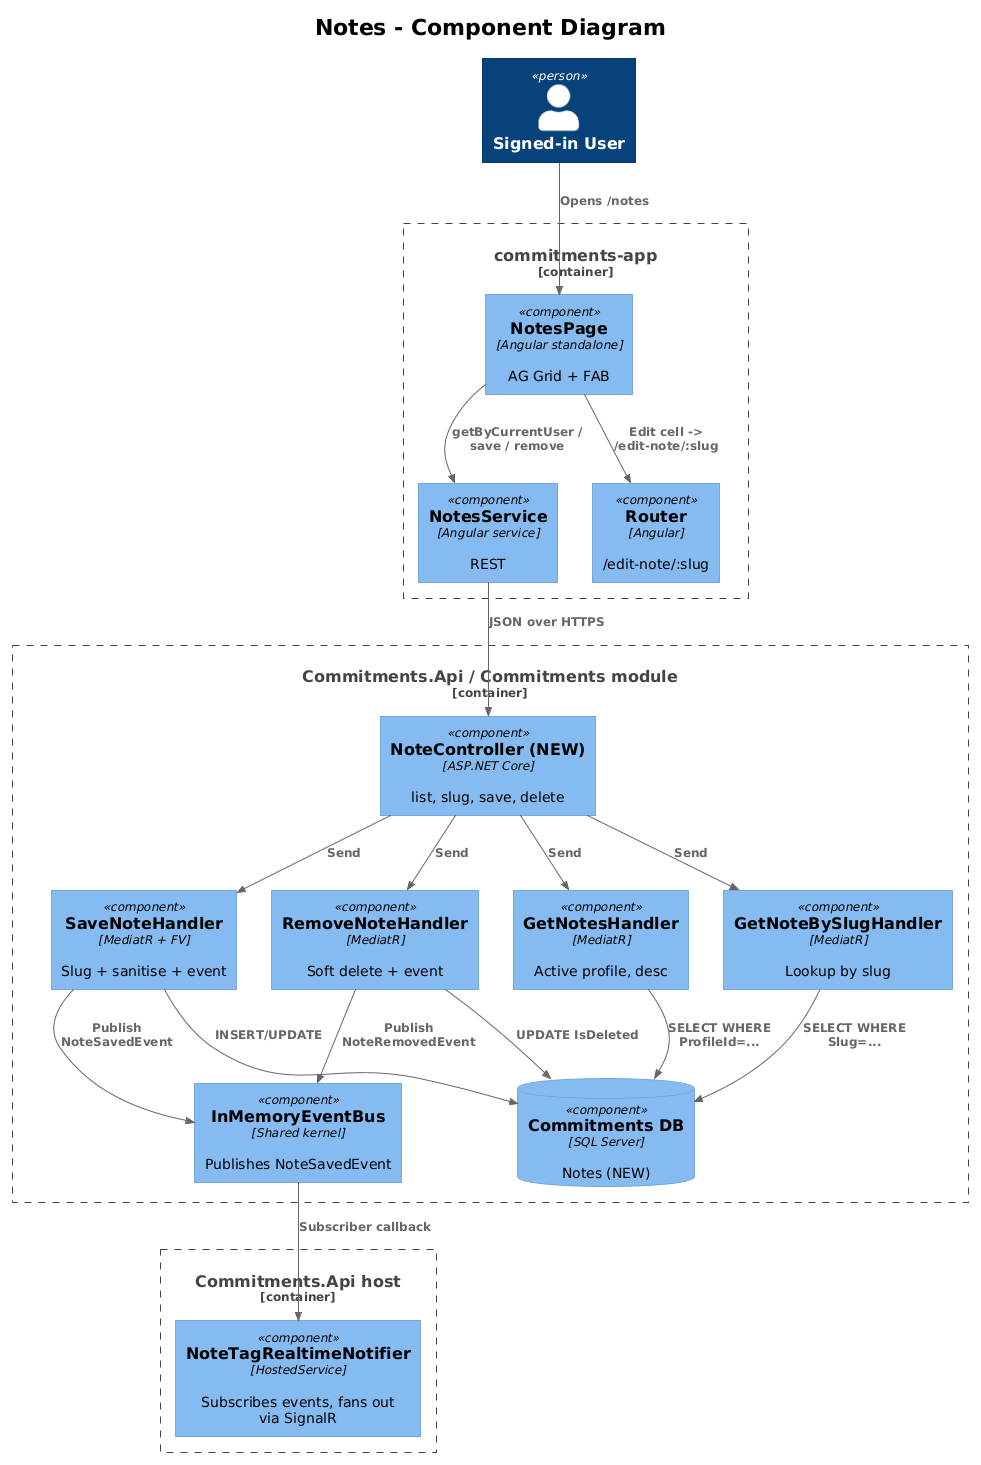

The diagram above was rendered by PlantUML. Its source (embedded in the PNG):
@startuml
!theme plain
!include <C4/C4_Component>

title Notes - Component Diagram

Person(user, "Signed-in User")

Container_Boundary(spa, "commitments-app") {
    Component(page, "NotesPage", "Angular standalone", "AG Grid + FAB")
    Component(svc, "NotesService", "Angular service", "REST")
    Component(router, "Router", "Angular", "/edit-note/:slug")
}

Container_Boundary(api, "Commitments.Api / Commitments module") {
    Component(ctrl, "NoteController (NEW)", "ASP.NET Core", "list, slug, save, delete")
    Component(saveH, "SaveNoteHandler", "MediatR + FV", "Slug + sanitise + event")
    Component(remH, "RemoveNoteHandler", "MediatR", "Soft delete + event")
    Component(listH, "GetNotesHandler", "MediatR", "Active profile, desc")
    Component(slugH, "GetNoteBySlugHandler", "MediatR", "Lookup by slug")
    ComponentDb(db, "Commitments DB", "SQL Server", "Notes (NEW)")
    Component(bus, "InMemoryEventBus", "Shared kernel", "Publishes NoteSavedEvent")
}

Container_Boundary(host, "Commitments.Api host") {
    Component(notifier, "NoteTagRealtimeNotifier", "HostedService", "Subscribes events, fans out via SignalR")
}

Rel(user, page, "Opens /notes")
Rel(page, svc, "getByCurrentUser / save / remove")
Rel(page, router, "Edit cell -> /edit-note/:slug")
Rel(svc, ctrl, "JSON over HTTPS")
Rel(ctrl, saveH, "Send")
Rel(ctrl, remH, "Send")
Rel(ctrl, listH, "Send")
Rel(ctrl, slugH, "Send")
Rel(saveH, db, "INSERT/UPDATE")
Rel(remH, db, "UPDATE IsDeleted")
Rel(listH, db, "SELECT WHERE ProfileId=...")
Rel(slugH, db, "SELECT WHERE Slug=...")
Rel(saveH, bus, "Publish NoteSavedEvent")
Rel(remH, bus, "Publish NoteRemovedEvent")
Rel(bus, notifier, "Subscriber callback")
@enduml